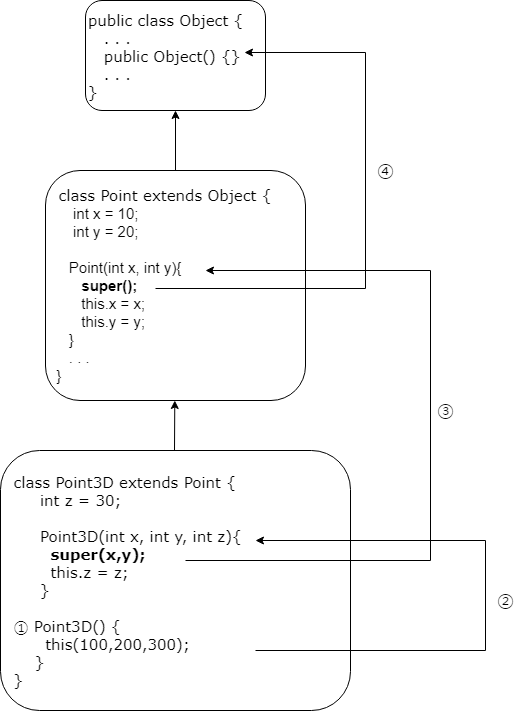

The diagram above was exported from draw.io. Its source (the exported page's mxGraphModel, read from the mxfile embedded in the PNG):
<mxGraphModel dx="1086" dy="800" grid="1" gridSize="10" guides="1" tooltips="1" connect="1" arrows="1" fold="1" page="1" pageScale="1" pageWidth="1169" pageHeight="827" math="0" shadow="0">
  <root>
    <mxCell id="0" />
    <mxCell id="1" parent="0" />
    <mxCell id="XtDNde9jZfvarBRDt7Fr-1" value="&lt;font style=&quot;font-size: 15px&quot; face=&quot;Verdana&quot;&gt;public class Object {&lt;br&gt;&amp;nbsp; &amp;nbsp;. . .&amp;nbsp;&lt;br&gt;&amp;nbsp; &amp;nbsp;public Object() {}&lt;br&gt;&amp;nbsp; &amp;nbsp;. . .&lt;br&gt;}&lt;/font&gt;" style="rounded=1;whiteSpace=wrap;html=1;align=left;" vertex="1" parent="1">
      <mxGeometry x="390" y="90" width="180" height="110" as="geometry" />
    </mxCell>
    <mxCell id="XtDNde9jZfvarBRDt7Fr-5" style="edgeStyle=orthogonalEdgeStyle;rounded=0;orthogonalLoop=1;jettySize=auto;html=1;exitX=0.5;exitY=0;exitDx=0;exitDy=0;" edge="1" parent="1" source="XtDNde9jZfvarBRDt7Fr-2" target="XtDNde9jZfvarBRDt7Fr-1">
      <mxGeometry relative="1" as="geometry" />
    </mxCell>
    <mxCell id="XtDNde9jZfvarBRDt7Fr-2" value="&lt;font style=&quot;font-size: 15px&quot;&gt;&lt;font face=&quot;Verdana&quot; style=&quot;font-size: 15px&quot;&gt;&amp;nbsp; class Point extends Object {&lt;br&gt;&lt;/font&gt;&amp;nbsp; &amp;nbsp; &amp;nbsp; int x = 10;&lt;br&gt;&amp;nbsp; &amp;nbsp; &amp;nbsp; int y = 20;&lt;br&gt;&lt;br&gt;&amp;nbsp; &amp;nbsp; &amp;nbsp;Point(int x, int y){&lt;br&gt;&amp;nbsp; &amp;nbsp; &amp;nbsp; &amp;nbsp; &lt;b&gt;super();&lt;br&gt;&lt;/b&gt;&amp;nbsp; &amp;nbsp; &amp;nbsp; &amp;nbsp; this.x = x;&lt;br&gt;&amp;nbsp; &amp;nbsp; &amp;nbsp; &amp;nbsp; this.y = y;&lt;br&gt;&amp;nbsp; &amp;nbsp; &amp;nbsp;}&lt;br&gt;&amp;nbsp; &amp;nbsp; &amp;nbsp;. . .&lt;br&gt;&amp;nbsp; }&lt;/font&gt;" style="rounded=1;whiteSpace=wrap;html=1;align=left;" vertex="1" parent="1">
      <mxGeometry x="350" y="260" width="260" height="230" as="geometry" />
    </mxCell>
    <mxCell id="XtDNde9jZfvarBRDt7Fr-3" value="&lt;font face=&quot;Verdana&quot;&gt;&lt;span style=&quot;font-size: 15px&quot;&gt;&amp;nbsp; class Point3D extends Point {&lt;br&gt;&amp;nbsp; &amp;nbsp; &amp;nbsp; &amp;nbsp;int z = 30;&lt;br&gt;&amp;nbsp; &amp;nbsp; &amp;nbsp;&lt;br&gt;&amp;nbsp; &amp;nbsp; &amp;nbsp; &amp;nbsp;Point3D(int x, int y, int z){&lt;br&gt;&amp;nbsp; &amp;nbsp; &amp;nbsp; &amp;nbsp; &amp;nbsp;&lt;b&gt;super(x,y);&lt;/b&gt;&lt;br&gt;&amp;nbsp; &amp;nbsp; &amp;nbsp; &amp;nbsp; &amp;nbsp;this.z = z;&lt;br&gt;&amp;nbsp; &amp;nbsp; &amp;nbsp; &amp;nbsp;}&lt;br&gt;&lt;br&gt;&amp;nbsp; ① Point3D() {&lt;br&gt;&amp;nbsp; &amp;nbsp; &amp;nbsp; &amp;nbsp; this(100,200,300);&lt;br&gt;&amp;nbsp; &amp;nbsp; &amp;nbsp; }&lt;br&gt;&amp;nbsp; }&lt;br&gt;&lt;/span&gt;&lt;/font&gt;" style="rounded=1;whiteSpace=wrap;html=1;align=left;" vertex="1" parent="1">
      <mxGeometry x="305" y="540" width="350" height="260" as="geometry" />
    </mxCell>
    <mxCell id="XtDNde9jZfvarBRDt7Fr-4" value="" style="endArrow=classic;html=1;" edge="1" parent="1" target="XtDNde9jZfvarBRDt7Fr-2">
      <mxGeometry width="50" height="50" relative="1" as="geometry">
        <mxPoint x="479" y="540" as="sourcePoint" />
        <mxPoint x="479" y="480" as="targetPoint" />
      </mxGeometry>
    </mxCell>
    <mxCell id="XtDNde9jZfvarBRDt7Fr-6" value="&lt;font style=&quot;font-size: 17px&quot;&gt;②&lt;/font&gt;" style="edgeStyle=orthogonalEdgeStyle;rounded=0;orthogonalLoop=1;jettySize=auto;html=1;" edge="1" parent="1">
      <mxGeometry x="-0.193" y="54" relative="1" as="geometry">
        <mxPoint x="560" y="630" as="targetPoint" />
        <mxPoint x="560" y="740" as="sourcePoint" />
        <Array as="points">
          <mxPoint x="790" y="740" />
          <mxPoint x="790" y="630" />
        </Array>
        <mxPoint x="74" y="-50" as="offset" />
      </mxGeometry>
    </mxCell>
    <mxCell id="XtDNde9jZfvarBRDt7Fr-8" value="&lt;font style=&quot;font-size: 17px&quot;&gt;③&lt;/font&gt;" style="edgeStyle=orthogonalEdgeStyle;rounded=0;orthogonalLoop=1;jettySize=auto;html=1;" edge="1" parent="1">
      <mxGeometry x="0.0395" y="-15" relative="1" as="geometry">
        <mxPoint x="510" y="360" as="targetPoint" />
        <mxPoint x="490" y="650" as="sourcePoint" />
        <Array as="points">
          <mxPoint x="735" y="650" />
          <mxPoint x="735" y="360" />
        </Array>
        <mxPoint as="offset" />
      </mxGeometry>
    </mxCell>
    <mxCell id="XtDNde9jZfvarBRDt7Fr-9" value="&lt;font style=&quot;font-size: 17px&quot;&gt;④&lt;/font&gt;" style="edgeStyle=orthogonalEdgeStyle;rounded=0;orthogonalLoop=1;jettySize=auto;html=1;" edge="1" parent="1">
      <mxGeometry x="0.157" y="-20" relative="1" as="geometry">
        <mxPoint x="549" y="142" as="targetPoint" />
        <mxPoint x="459.5" y="378" as="sourcePoint" />
        <Array as="points">
          <mxPoint x="670" y="378" />
          <mxPoint x="670" y="142" />
        </Array>
        <mxPoint as="offset" />
      </mxGeometry>
    </mxCell>
  </root>
</mxGraphModel>